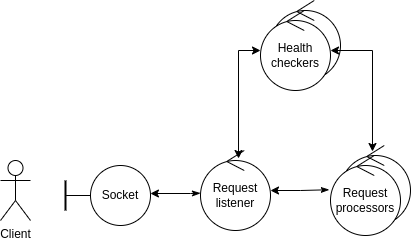

The diagram above was exported from draw.io. Its source (the exported page's mxGraphModel, read from the mxfile embedded in the PNG):
<mxGraphModel dx="1422" dy="800" grid="1" gridSize="10" guides="1" tooltips="1" connect="1" arrows="1" fold="1" page="1" pageScale="1" pageWidth="850" pageHeight="1100" math="0" shadow="0">
  <root>
    <mxCell id="0" />
    <mxCell id="1" parent="0" />
    <mxCell id="tbV_95Xe1YIcs7F--9ka-1" value="Client" style="shape=umlActor;verticalLabelPosition=bottom;verticalAlign=top;html=1;outlineConnect=0;" parent="1" vertex="1">
      <mxGeometry x="410" y="210" width="30" height="60" as="geometry" />
    </mxCell>
    <mxCell id="tbV_95Xe1YIcs7F--9ka-4" style="edgeStyle=orthogonalEdgeStyle;rounded=0;orthogonalLoop=1;jettySize=auto;html=1;endArrow=none;endFill=0;entryX=0.5;entryY=0.44;entryDx=0;entryDy=0;entryPerimeter=0;" parent="1" source="tbV_95Xe1YIcs7F--9ka-2" target="tbV_95Xe1YIcs7F--9ka-3" edge="1">
      <mxGeometry relative="1" as="geometry">
        <mxPoint x="470" y="239" as="targetPoint" />
      </mxGeometry>
    </mxCell>
    <mxCell id="tbV_95Xe1YIcs7F--9ka-9" style="edgeStyle=orthogonalEdgeStyle;rounded=0;orthogonalLoop=1;jettySize=auto;html=1;entryX=0;entryY=0.534;entryDx=0;entryDy=0;entryPerimeter=0;endArrow=classicThin;endFill=1;startArrow=classic;startFill=1;" parent="1" edge="1">
      <mxGeometry relative="1" as="geometry">
        <Array as="points">
          <mxPoint x="600" y="243" />
          <mxPoint x="600" y="243" />
        </Array>
        <mxPoint x="559.9332590941915" y="243" as="sourcePoint" />
        <mxPoint x="610" y="242.72000000000003" as="targetPoint" />
      </mxGeometry>
    </mxCell>
    <mxCell id="tbV_95Xe1YIcs7F--9ka-2" value="Socket" style="ellipse;whiteSpace=wrap;html=1;aspect=fixed;" parent="1" vertex="1">
      <mxGeometry x="500" y="215" width="60" height="60" as="geometry" />
    </mxCell>
    <mxCell id="tbV_95Xe1YIcs7F--9ka-3" value="" style="line;strokeWidth=2;direction=south;html=1;" parent="1" vertex="1">
      <mxGeometry x="470" y="230" width="10" height="30" as="geometry" />
    </mxCell>
    <mxCell id="tbV_95Xe1YIcs7F--9ka-13" style="edgeStyle=orthogonalEdgeStyle;rounded=0;orthogonalLoop=1;jettySize=auto;html=1;endArrow=classicThin;endFill=1;entryX=-0.017;entryY=0.428;entryDx=0;entryDy=0;entryPerimeter=0;startArrow=classic;startFill=1;" parent="1" source="tbV_95Xe1YIcs7F--9ka-8" target="tbV_95Xe1YIcs7F--9ka-11" edge="1">
      <mxGeometry relative="1" as="geometry">
        <mxPoint x="730" y="240" as="targetPoint" />
      </mxGeometry>
    </mxCell>
    <mxCell id="tbV_95Xe1YIcs7F--9ka-8" value="Request listener" style="ellipse;shape=umlControl;whiteSpace=wrap;html=1;" parent="1" vertex="1">
      <mxGeometry x="610" y="200" width="70" height="80" as="geometry" />
    </mxCell>
    <mxCell id="tbV_95Xe1YIcs7F--9ka-10" value="" style="ellipse;shape=umlControl;whiteSpace=wrap;html=1;" parent="1" vertex="1">
      <mxGeometry x="750" y="195" width="70" height="80" as="geometry" />
    </mxCell>
    <mxCell id="tbV_95Xe1YIcs7F--9ka-11" value="Request processors" style="ellipse;shape=umlControl;whiteSpace=wrap;html=1;" parent="1" vertex="1">
      <mxGeometry x="740" y="205" width="70" height="80" as="geometry" />
    </mxCell>
    <mxCell id="lX7cOqUB8vNjV_c4OmUY-1" value="Health checkers" style="ellipse;shape=umlControl;whiteSpace=wrap;html=1;" parent="1" vertex="1">
      <mxGeometry x="680" y="50" width="70" height="80" as="geometry" />
    </mxCell>
    <mxCell id="lX7cOqUB8vNjV_c4OmUY-3" style="edgeStyle=orthogonalEdgeStyle;rounded=0;orthogonalLoop=1;jettySize=auto;html=1;entryX=0.457;entryY=0.075;entryDx=0;entryDy=0;entryPerimeter=0;startArrow=classic;startFill=1;" parent="1" source="lX7cOqUB8vNjV_c4OmUY-2" target="tbV_95Xe1YIcs7F--9ka-10" edge="1">
      <mxGeometry relative="1" as="geometry" />
    </mxCell>
    <mxCell id="lX7cOqUB8vNjV_c4OmUY-4" style="edgeStyle=orthogonalEdgeStyle;rounded=0;orthogonalLoop=1;jettySize=auto;html=1;entryX=0.543;entryY=0.1;entryDx=0;entryDy=0;entryPerimeter=0;startArrow=classic;startFill=1;" parent="1" source="lX7cOqUB8vNjV_c4OmUY-2" target="tbV_95Xe1YIcs7F--9ka-8" edge="1">
      <mxGeometry relative="1" as="geometry">
        <Array as="points">
          <mxPoint x="648" y="100" />
        </Array>
      </mxGeometry>
    </mxCell>
    <mxCell id="lX7cOqUB8vNjV_c4OmUY-2" value="Health checkers" style="ellipse;shape=umlControl;whiteSpace=wrap;html=1;" parent="1" vertex="1">
      <mxGeometry x="670" y="60" width="70" height="80" as="geometry" />
    </mxCell>
  </root>
</mxGraphModel>